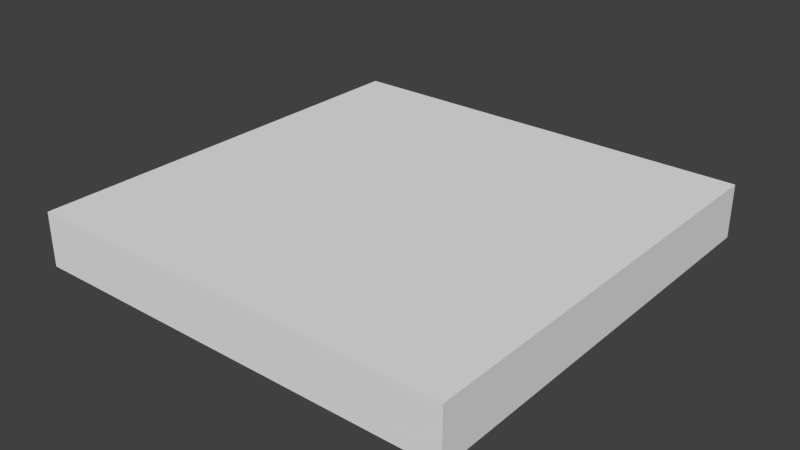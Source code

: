 # Source: square.blend  (saved by Blender 2.75.0; exported with 4.5.12 LTS)
import bpy
from mathutils import Matrix  # noqa: F401  (used for matrix-valued properties, if any)

bpy.ops.wm.read_factory_settings(use_empty=True)
scene = bpy.context.scene
scene.name = 'Scene'

# ---- collections
col_collection_1 = bpy.data.collections.new('Collection 1'); scene.collection.children.link(col_collection_1)

# ---- world
world_world = bpy.data.worlds.new('World'); scene.world = world_world
world_world.color = (0.05088, 0.05088, 0.05088)
world_world.use_sun_shadow = False
world_world.sun_shadow_jitter_overblur = 0.0
world_world.cycles.sampling_method = 'MANUAL'
world_world.cycles.sample_map_resolution = 256

# ---- meshes
me_cube_001 = bpy.data.meshes.new('Cube.001')
me_cube_001.from_pydata([(-1.0, -1.0, -1.0), (-1.0, -1.0, 1.0), (-1.0, 1.0, -1.0), (-1.0, 1.0, 1.0), (1.0, -1.0, -1.0), (1.0, -1.0, 1.0), (1.0, 1.0, -1.0), (1.0, 1.0, 1.0)], [], [(1, 3, 2, 0), (3, 7, 6, 2), (7, 5, 4, 6), (5, 1, 0, 4), (0, 2, 6, 4), (5, 7, 3, 1)])
me_cube_001.use_remesh_preserve_volume = False
me_cube_001.use_remesh_preserve_attributes = False
me_cube_001.use_mirror_vertex_groups = False
me_cube_001.update()

# ---- objects
ob_cube = bpy.data.objects.new('Cube', me_cube_001)

# ---- transforms, parenting, visibility, modifiers, constraints
ob_cube.location = (0.0, 0.0, 0.0)
ob_cube.scale = (2.0, 2.0, 0.25)
ob_cube.lineart.crease_threshold = 0.0

# ---- collection membership
col_collection_1.objects.link(ob_cube)

# ---- scene / render settings (as saved in the file)
scene.frame_start = 1; scene.frame_end = 250; scene.frame_set(1)
scene.render.engine = 'BLENDER_EEVEE_NEXT'
scene.render.resolution_percentage = 50
scene.render.dither_intensity = 0.0
scene.cycles.use_denoising = False
scene.cycles.samples = 10
scene.cycles.sampling_pattern = 'TABULATED_SOBOL'
scene.cycles.light_sampling_threshold = 0.0
scene.cycles.use_adaptive_sampling = False
scene.cycles.use_light_tree = False
scene.cycles.blur_glossy = 0.0
scene.cycles.pixel_filter_type = 'GAUSSIAN'
scene.cycles.sample_clamp_indirect = 0.0
scene.view_settings.view_transform = 'Standard'
bpy.context.view_layer.update()

# ---- added for rendering (the .blend has no active camera and no usable light): camera, sun
cam_auto = bpy.data.cameras.new('AutoCamera')
cam_auto.lens = 50.0
cam_auto.sensor_width = 36.0
cam_auto.clip_end = 1000.0
ob_auto_camera = bpy.data.objects.new('AutoCamera', cam_auto)
scene.collection.objects.link(ob_auto_camera)
ob_auto_camera.location = (5.25427, -6.30512, 4.20341)
ob_auto_camera.rotation_euler = (1.09748, -7.21219e-08, 0.694738)
scene.camera = ob_auto_camera
light_auto_sun = bpy.data.lights.new('AutoSun', 'SUN')
light_auto_sun.energy = 3.0
light_auto_sun.angle = 0.0523599
ob_auto_sun = bpy.data.objects.new('AutoSun', light_auto_sun)
scene.collection.objects.link(ob_auto_sun)
ob_auto_sun.rotation_euler = (0.872665, 0.174533, 0.523599)
bpy.context.view_layer.update()
